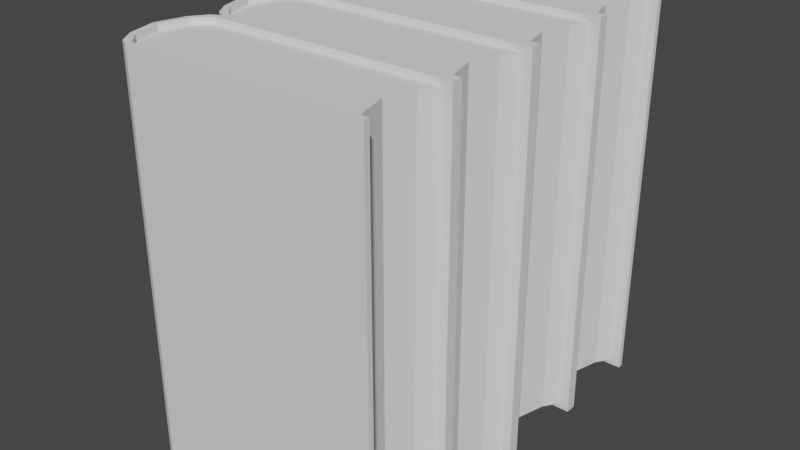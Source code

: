 # Source: MultipleBooks.blend  (saved by Blender 3.3.6; exported with 4.5.12 LTS)
import bpy
from mathutils import Matrix  # noqa: F401  (used for matrix-valued properties, if any)

bpy.ops.wm.read_factory_settings(use_empty=True)
scene = bpy.context.scene
scene.name = 'Scene'

# ---- collections
col_collection = bpy.data.collections.new('Collection'); scene.collection.children.link(col_collection)

# ---- world
world_world = bpy.data.worlds.new('World'); scene.world = world_world
world_world.use_nodes = True; world_world.node_tree.nodes.clear()
_N = world_world.node_tree.nodes; _L = world_world.node_tree.links
n0 = _N.new('ShaderNodeOutputWorld'); n0.name = 'World Output'; n0.location = (300, 300)
n1 = _N.new('ShaderNodeBackground'); n1.name = 'Background'; n1.location = (10, 300)
n1.inputs[0].default_value = (0.05088, 0.05088, 0.05088, 1.0)
_L.new(n1.outputs[0], n0.inputs[0])
n0.is_active_output = True
world_world.color = (0.05088, 0.05088, 0.05088)
world_world.use_sun_shadow = False
world_world.sun_shadow_jitter_overblur = 0.0

# ---- meshes
me_circle_001 = bpy.data.meshes.new('Circle.001')
me_circle_001.from_pydata([(0.6515, 0.2567, 1.992), (0.5973, 0.1482, 1.992), (0.5576, -4.257e-09, 1.992), (0.5973, -0.1482, 1.992), (0.6515, -0.2567, 1.992), (-0.5549, -0.2567, 1.992), (-0.6634, -0.1482, 1.992), (-0.7032, -4.257e-09, 1.992), (-0.6634, 0.1482, 1.992), (-0.5549, 0.2567, 1.992), (0.6515, 0.2288, 1.992), (-0.6092, 0.2288, 1.992), (0.6515, -0.2288, 1.992), (-0.6092, -0.2288, 1.992), (-0.6338, 0.1482, 1.992), (-0.6338, -0.1482, 1.992), (-0.6735, -4.257e-09, 1.992), (-0.5266, 0.2567, 1.992), (-0.5266, -0.2567, 1.992), (-0.5593, 0.22, 1.992), (-0.5593, -0.22, 1.992), (0.6515, 0.2288, 2.023), (0.6515, 0.2567, 2.023), (-0.6735, -4.257e-09, 2.023), (-0.7032, -4.257e-09, 2.023), (-0.6092, -0.2288, 2.023), (-0.6634, -0.1482, 2.023), (-0.6634, 0.1482, 2.023), (-0.6092, 0.2288, 2.023), (-0.5549, 0.2567, 2.023), (-0.5266, 0.2567, 2.023), (-0.5266, -0.2567, 2.023), (0.6515, -0.2567, 2.023), (-0.5593, 0.22, 2.023), (0.6515, -0.2288, 2.023), (-0.5549, -0.2567, 2.023), (-0.5593, -0.22, 2.023), (-0.6338, 0.1482, 2.023), (-0.6338, -0.1482, 2.023), (0.6976, 0.2288, 1.992), (0.6976, 0.2567, 1.992), (0.6976, 0.2567, 2.023), (0.6976, -0.2567, 1.992), (0.6976, -0.2288, 1.992), (0.6976, -0.2567, 2.023), (0.6976, 0.2288, 2.023), (0.6976, -0.2288, 2.023), (0.6515, 0.2567, 0.007727), (0.5973, 0.1482, 0.007727), (0.5576, -4.257e-09, 0.007727), (0.5973, -0.1482, 0.007727), (0.6515, -0.2567, 0.007727), (-0.5549, -0.2567, 0.007727), (-0.6634, -0.1482, 0.007727), (-0.7032, -4.257e-09, 0.007727), (-0.6634, 0.1482, 0.007727), (-0.5549, 0.2567, 0.007727), (0.6515, 0.2288, 0.007727), (-0.6092, 0.2288, 0.007727), (0.6515, -0.2288, 0.007727), (-0.6092, -0.2288, 0.007727), (-0.6338, 0.1482, 0.007727), (-0.6338, -0.1482, 0.007727), (-0.6735, -4.257e-09, 0.007727), (-0.5266, 0.2567, 0.007727), (-0.5266, -0.2567, 0.007727), (-0.5593, 0.22, 0.007727), (-0.5593, -0.22, 0.007727), (0.6515, 0.2288, -0.02323), (0.6515, 0.2567, -0.02323), (-0.6735, -4.257e-09, -0.02323), (-0.7032, -4.257e-09, -0.02323), (-0.6092, -0.2288, -0.02323), (-0.6634, -0.1482, -0.02323), (-0.6634, 0.1482, -0.02323), (-0.6092, 0.2288, -0.02323), (-0.5549, 0.2567, -0.02323), (-0.5266, 0.2567, -0.02323), (-0.5266, -0.2567, -0.02323), (0.6515, -0.2567, -0.02323), (-0.5593, 0.22, -0.02323), (0.6515, -0.2288, -0.02323), (-0.5549, -0.2567, -0.02323), (-0.5593, -0.22, -0.02323), (-0.6338, 0.1482, -0.02323), (-0.6338, -0.1482, -0.02323), (0.6976, 0.2288, 0.007727), (0.6976, 0.2567, 0.007727), (0.6976, 0.2567, -0.02323), (0.6976, -0.2567, 0.007727), (0.6976, -0.2288, 0.007727), (0.6976, -0.2567, -0.02323), (0.6976, 0.2288, -0.02323), (0.6976, -0.2288, -0.02323), (0.6515, 0.7702, 1.992), (0.5973, 0.6617, 1.992), (0.5576, 0.5135, 1.992), (0.5973, 0.3652, 1.992), (-0.6634, 0.3652, 1.992), (-0.7032, 0.5135, 1.992), (-0.6634, 0.6617, 1.992), (-0.5549, 0.7702, 1.992), (0.6515, 0.7422, 1.992), (-0.6092, 0.7422, 1.992), (0.6515, 0.2847, 1.992), (-0.6092, 0.2847, 1.992), (-0.6338, 0.6617, 1.992), (-0.6338, 0.3652, 1.992), (-0.6735, 0.5135, 1.992), (-0.5266, 0.7702, 1.992), (-0.5593, 0.7335, 1.992), (-0.5593, 0.2935, 1.992), (0.6515, 0.7422, 2.023), (0.6515, 0.7702, 2.023), (-0.6735, 0.5135, 2.023), (-0.7032, 0.5135, 2.023), (-0.6092, 0.2847, 2.023), (-0.6634, 0.3652, 2.023), (-0.6634, 0.6617, 2.023), (-0.6092, 0.7422, 2.023), (-0.5549, 0.7702, 2.023), (-0.5266, 0.7702, 2.023), (-0.5593, 0.7335, 2.023), (0.6515, 0.2847, 2.023), (-0.5593, 0.2935, 2.023), (-0.6338, 0.6617, 2.023), (-0.6338, 0.3652, 2.023), (0.6976, 0.7422, 1.992), (0.6976, 0.7702, 1.992), (0.6976, 0.7702, 2.023), (0.6976, 0.2847, 1.992), (0.6976, 0.7422, 2.023), (0.6976, 0.2847, 2.023), (0.6515, 0.7702, 0.007727), (0.5973, 0.6617, 0.007727), (0.5576, 0.5135, 0.007727), (0.5973, 0.3652, 0.007727), (-0.6634, 0.3652, 0.007727), (-0.7032, 0.5135, 0.007727), (-0.6634, 0.6617, 0.007727), (-0.5549, 0.7702, 0.007727), (0.6515, 0.7422, 0.007727), (-0.6092, 0.7422, 0.007727), (0.6515, 0.2847, 0.007727), (-0.6092, 0.2847, 0.007727), (-0.6338, 0.6617, 0.007727), (-0.6338, 0.3652, 0.007727), (-0.6735, 0.5135, 0.007727), (-0.5266, 0.7702, 0.007727), (-0.5593, 0.7335, 0.007727), (-0.5593, 0.2935, 0.007727), (0.6515, 0.7422, -0.02323), (0.6515, 0.7702, -0.02323), (-0.6735, 0.5135, -0.02323), (-0.7032, 0.5135, -0.02323), (-0.6092, 0.2847, -0.02323), (-0.6634, 0.3652, -0.02323), (-0.6634, 0.6617, -0.02323), (-0.6092, 0.7422, -0.02323), (-0.5549, 0.7702, -0.02323), (-0.5266, 0.7702, -0.02323), (-0.5593, 0.7335, -0.02323), (0.6515, 0.2847, -0.02323), (-0.5593, 0.2935, -0.02323), (-0.6338, 0.6617, -0.02323), (-0.6338, 0.3652, -0.02323), (0.6976, 0.7422, 0.007727), (0.6976, 0.7702, 0.007727), (0.6976, 0.7702, -0.02323), (0.6976, 0.2847, 0.007727), (0.6976, 0.7422, -0.02323), (0.6976, 0.2847, -0.02323), (0.6515, 1.284, 1.992), (0.5973, 1.175, 1.992), (0.5576, 1.027, 1.992), (0.5973, 0.8787, 1.992), (-0.6634, 0.8787, 1.992), (-0.7032, 1.027, 1.992), (-0.6634, 1.175, 1.992), (-0.5549, 1.284, 1.992), (0.6515, 1.256, 1.992), (-0.6092, 1.256, 1.992), (0.6515, 0.7982, 1.992), (-0.6092, 0.7982, 1.992), (-0.6338, 1.175, 1.992), (-0.6338, 0.8787, 1.992), (-0.6735, 1.027, 1.992), (-0.5266, 1.284, 1.992), (-0.5593, 1.247, 1.992), (-0.5593, 0.8069, 1.992), (0.6515, 1.256, 2.023), (0.6515, 1.284, 2.023), (-0.6735, 1.027, 2.023), (-0.7032, 1.027, 2.023), (-0.6092, 0.7982, 2.023), (-0.6634, 0.8787, 2.023), (-0.6634, 1.175, 2.023), (-0.6092, 1.256, 2.023), (-0.5549, 1.284, 2.023), (-0.5266, 1.284, 2.023), (-0.5593, 1.247, 2.023), (0.6515, 0.7982, 2.023), (-0.5593, 0.8069, 2.023), (-0.6338, 1.175, 2.023), (-0.6338, 0.8787, 2.023), (0.6976, 1.256, 1.992), (0.6976, 1.284, 1.992), (0.6976, 1.284, 2.023), (0.6976, 0.7982, 1.992), (0.6976, 1.256, 2.023), (0.6976, 0.7982, 2.023), (0.6515, 1.284, 0.007727), (0.5973, 1.175, 0.007727), (0.5576, 1.027, 0.007727), (0.5973, 0.8787, 0.007727), (-0.6634, 0.8787, 0.007727), (-0.7032, 1.027, 0.007727), (-0.6634, 1.175, 0.007727), (-0.5549, 1.284, 0.007727), (0.6515, 1.256, 0.007727), (-0.6092, 1.256, 0.007727), (0.6515, 0.7982, 0.007727), (-0.6092, 0.7982, 0.007727), (-0.6338, 1.175, 0.007727), (-0.6338, 0.8787, 0.007727), (-0.6735, 1.027, 0.007727), (-0.5266, 1.284, 0.007727), (-0.5593, 1.247, 0.007727), (-0.5593, 0.8069, 0.007727), (0.6515, 1.256, -0.02323), (0.6515, 1.284, -0.02323), (-0.6735, 1.027, -0.02323), (-0.7032, 1.027, -0.02323), (-0.6092, 0.7982, -0.02323), (-0.6634, 0.8787, -0.02323), (-0.6634, 1.175, -0.02323), (-0.6092, 1.256, -0.02323), (-0.5549, 1.284, -0.02323), (-0.5266, 1.284, -0.02323), (-0.5593, 1.247, -0.02323), (0.6515, 0.7982, -0.02323), (-0.5593, 0.8069, -0.02323), (-0.6338, 1.175, -0.02323), (-0.6338, 0.8787, -0.02323), (0.6976, 1.256, 0.007727), (0.6976, 1.284, 0.007727), (0.6976, 1.284, -0.02323), (0.6976, 0.7982, 0.007727), (0.6976, 1.256, -0.02323), (0.6976, 0.7982, -0.02323), (0.6515, 1.797, 1.992), (0.5973, 1.689, 1.992), (0.5576, 1.54, 1.992), (0.5973, 1.392, 1.992), (-0.6634, 1.392, 1.992), (-0.7032, 1.54, 1.992), (-0.6634, 1.689, 1.992), (-0.5549, 1.797, 1.992), (0.6515, 1.769, 1.992), (-0.6092, 1.769, 1.992), (0.6515, 1.312, 1.992), (-0.6092, 1.312, 1.992), (-0.6338, 1.689, 1.992), (-0.6338, 1.392, 1.992), (-0.6735, 1.54, 1.992), (-0.5266, 1.797, 1.992), (-0.5593, 1.76, 1.992), (-0.5593, 1.32, 1.992), (0.6515, 1.769, 2.023), (0.6515, 1.797, 2.023), (-0.6735, 1.54, 2.023), (-0.7032, 1.54, 2.023), (-0.6092, 1.312, 2.023), (-0.6634, 1.392, 2.023), (-0.6634, 1.689, 2.023), (-0.6092, 1.769, 2.023), (-0.5549, 1.797, 2.023), (-0.5266, 1.797, 2.023), (-0.5593, 1.76, 2.023), (0.6515, 1.312, 2.023), (-0.5593, 1.32, 2.023), (-0.6338, 1.689, 2.023), (-0.6338, 1.392, 2.023), (0.6976, 1.769, 1.992), (0.6976, 1.797, 1.992), (0.6976, 1.797, 2.023), (0.6976, 1.312, 1.992), (0.6976, 1.769, 2.023), (0.6976, 1.312, 2.023), (0.6515, 1.797, 0.007727), (0.5973, 1.689, 0.007727), (0.5576, 1.54, 0.007727), (0.5973, 1.392, 0.007727), (-0.6634, 1.392, 0.007727), (-0.7032, 1.54, 0.007727), (-0.6634, 1.689, 0.007727), (-0.5549, 1.797, 0.007727), (0.6515, 1.769, 0.007727), (-0.6092, 1.769, 0.007727), (0.6515, 1.312, 0.007727), (-0.6092, 1.312, 0.007727), (-0.6338, 1.689, 0.007727), (-0.6338, 1.392, 0.007727), (-0.6735, 1.54, 0.007727), (-0.5266, 1.797, 0.007727), (-0.5593, 1.76, 0.007727), (-0.5593, 1.32, 0.007727), (0.6515, 1.769, -0.02323), (0.6515, 1.797, -0.02323), (-0.6735, 1.54, -0.02323), (-0.7032, 1.54, -0.02323), (-0.6092, 1.312, -0.02323), (-0.6634, 1.392, -0.02323), (-0.6634, 1.689, -0.02323), (-0.6092, 1.769, -0.02323), (-0.5549, 1.797, -0.02323), (-0.5266, 1.797, -0.02323), (-0.5593, 1.76, -0.02323), (0.6515, 1.312, -0.02323), (-0.5593, 1.32, -0.02323), (-0.6338, 1.689, -0.02323), (-0.6338, 1.392, -0.02323), (0.6976, 1.769, 0.007727), (0.6976, 1.797, 0.007727), (0.6976, 1.797, -0.02323), (0.6976, 1.312, 0.007727), (0.6976, 1.769, -0.02323), (0.6976, 1.312, -0.02323)], [], [(20, 15, 38, 36), (5, 18, 31, 35), (6, 13, 25, 26), (11, 8, 27, 28), (16, 14, 37, 23), (0, 17, 30, 22), (1, 48, 57, 10), (11, 58, 55, 8), (6, 53, 60, 13), (32, 4, 42, 44), (0, 22, 41, 40), (7, 54, 53, 6), (8, 55, 54, 7), (2, 49, 48, 1), (13, 60, 52, 5), (9, 56, 58, 11), (3, 50, 49, 2), (17, 64, 56, 9), (12, 59, 50, 3), (18, 65, 51, 4), (5, 52, 65, 18), (14, 19, 33, 37), (1, 10, 19, 14), (2, 1, 14, 16), (12, 3, 15, 20), (18, 4, 32, 31), (3, 2, 16, 15), (38, 23, 24, 26), (33, 30, 29, 28), (36, 38, 26, 25), (23, 37, 27, 24), (37, 33, 28, 27), (31, 36, 25, 35), (32, 34, 36, 31), (21, 22, 30, 33), (7, 6, 26, 24), (19, 10, 21, 33), (12, 20, 36, 34), (8, 7, 24, 27), (15, 16, 23, 38), (13, 5, 35, 25), (9, 11, 28, 29), (17, 9, 29, 30), (51, 89, 42, 4), (39, 86, 87, 40), (39, 40, 41, 45), (42, 43, 46, 44), (21, 10, 39, 45), (57, 86, 39, 10), (34, 32, 44, 46), (12, 34, 46, 43), (40, 87, 47, 0), (22, 21, 45, 41), (42, 89, 90, 43), (67, 83, 85, 62), (52, 82, 78, 65), (53, 73, 72, 60), (58, 75, 74, 55), (63, 70, 84, 61), (47, 69, 77, 64), (79, 91, 89, 51), (47, 87, 88, 69), (61, 84, 80, 66), (48, 61, 66, 57), (49, 63, 61, 48), (59, 67, 62, 50), (65, 78, 79, 51), (50, 62, 63, 49), (85, 73, 71, 70), (80, 75, 76, 77), (83, 72, 73, 85), (70, 71, 74, 84), (84, 74, 75, 80), (78, 82, 72, 83), (79, 78, 83, 81), (68, 80, 77, 69), (54, 71, 73, 53), (66, 80, 68, 57), (59, 81, 83, 67), (55, 74, 71, 54), (62, 85, 70, 63), (60, 72, 82, 52), (56, 76, 75, 58), (64, 77, 76, 56), (86, 92, 88, 87), (89, 91, 93, 90), (68, 92, 86, 57), (81, 93, 91, 79), (59, 90, 93, 81), (69, 88, 92, 68), (43, 90, 59, 12), (111, 107, 126, 124), (98, 105, 116, 117), (103, 100, 118, 119), (108, 106, 125, 114), (94, 109, 121, 113), (95, 134, 141, 102), (103, 142, 139, 100), (98, 137, 144, 105), (94, 113, 129, 128), (99, 138, 137, 98), (100, 139, 138, 99), (96, 135, 134, 95), (105, 144, 56, 9), (101, 140, 142, 103), (97, 136, 135, 96), (109, 148, 140, 101), (104, 143, 136, 97), (106, 110, 122, 125), (95, 102, 110, 106), (96, 95, 106, 108), (104, 97, 107, 111), (97, 96, 108, 107), (126, 114, 115, 117), (122, 121, 120, 119), (124, 126, 117, 116), (114, 125, 118, 115), (125, 122, 119, 118), (30, 124, 116, 29), (22, 123, 124, 30), (112, 113, 121, 122), (99, 98, 117, 115), (110, 102, 112, 122), (104, 111, 124, 123), (100, 99, 115, 118), (107, 108, 114, 126), (105, 9, 29, 116), (101, 103, 119, 120), (109, 101, 120, 121), (127, 166, 167, 128), (127, 128, 129, 131), (40, 130, 132, 41), (112, 102, 127, 131), (141, 166, 127, 102), (123, 22, 41, 132), (104, 123, 132, 130), (128, 167, 133, 94), (113, 112, 131, 129), (40, 87, 169, 130), (150, 163, 165, 146), (137, 156, 155, 144), (142, 158, 157, 139), (147, 153, 164, 145), (133, 152, 160, 148), (133, 167, 168, 152), (145, 164, 161, 149), (134, 145, 149, 141), (135, 147, 145, 134), (143, 150, 146, 136), (136, 146, 147, 135), (165, 156, 154, 153), (161, 158, 159, 160), (163, 155, 156, 165), (153, 154, 157, 164), (164, 157, 158, 161), (77, 76, 155, 163), (69, 77, 163, 162), (151, 161, 160, 152), (138, 154, 156, 137), (149, 161, 151, 141), (143, 162, 163, 150), (139, 157, 154, 138), (146, 165, 153, 147), (144, 155, 76, 56), (140, 159, 158, 142), (148, 160, 159, 140), (166, 170, 168, 167), (87, 88, 171, 169), (151, 170, 166, 141), (162, 171, 88, 69), (143, 169, 171, 162), (152, 168, 170, 151), (130, 169, 143, 104), (189, 185, 204, 202), (176, 183, 194, 195), (181, 178, 196, 197), (186, 184, 203, 192), (172, 187, 199, 191), (173, 212, 219, 180), (181, 220, 217, 178), (176, 215, 222, 183), (172, 191, 207, 206), (177, 216, 215, 176), (178, 217, 216, 177), (174, 213, 212, 173), (183, 222, 140, 101), (179, 218, 220, 181), (175, 214, 213, 174), (187, 226, 218, 179), (182, 221, 214, 175), (184, 188, 200, 203), (173, 180, 188, 184), (174, 173, 184, 186), (182, 175, 185, 189), (175, 174, 186, 185), (204, 192, 193, 195), (200, 199, 198, 197), (202, 204, 195, 194), (192, 203, 196, 193), (203, 200, 197, 196), (121, 202, 194, 120), (113, 201, 202, 121), (190, 191, 199, 200), (177, 176, 195, 193), (188, 180, 190, 200), (182, 189, 202, 201), (178, 177, 193, 196), (185, 186, 192, 204), (183, 101, 120, 194), (179, 181, 197, 198), (187, 179, 198, 199), (205, 244, 245, 206), (205, 206, 207, 209), (128, 208, 210, 129), (190, 180, 205, 209), (219, 244, 205, 180), (201, 113, 129, 210), (182, 201, 210, 208), (206, 245, 211, 172), (191, 190, 209, 207), (128, 167, 247, 208), (228, 241, 243, 224), (215, 234, 233, 222), (220, 236, 235, 217), (225, 231, 242, 223), (211, 230, 238, 226), (211, 245, 246, 230), (223, 242, 239, 227), (212, 223, 227, 219), (213, 225, 223, 212), (221, 228, 224, 214), (214, 224, 225, 213), (243, 234, 232, 231), (239, 236, 237, 238), (241, 233, 234, 243), (231, 232, 235, 242), (242, 235, 236, 239), (160, 159, 233, 241), (152, 160, 241, 240), (229, 239, 238, 230), (216, 232, 234, 215), (227, 239, 229, 219), (221, 240, 241, 228), (217, 235, 232, 216), (224, 243, 231, 225), (222, 233, 159, 140), (218, 237, 236, 220), (226, 238, 237, 218), (244, 248, 246, 245), (167, 168, 249, 247), (229, 248, 244, 219), (240, 249, 168, 152), (221, 247, 249, 240), (230, 246, 248, 229), (208, 247, 221, 182), (267, 263, 282, 280), (254, 261, 272, 273), (259, 256, 274, 275), (264, 262, 281, 270), (250, 265, 277, 269), (251, 290, 297, 258), (259, 298, 295, 256), (254, 293, 300, 261), (250, 269, 285, 284), (255, 294, 293, 254), (256, 295, 294, 255), (252, 291, 290, 251), (261, 300, 218, 179), (257, 296, 298, 259), (253, 292, 291, 252), (265, 304, 296, 257), (260, 299, 292, 253), (262, 266, 278, 281), (251, 258, 266, 262), (252, 251, 262, 264), (260, 253, 263, 267), (253, 252, 264, 263), (282, 270, 271, 273), (278, 277, 276, 275), (280, 282, 273, 272), (270, 281, 274, 271), (281, 278, 275, 274), (199, 280, 272, 198), (191, 279, 280, 199), (268, 269, 277, 278), (255, 254, 273, 271), (266, 258, 268, 278), (260, 267, 280, 279), (256, 255, 271, 274), (263, 264, 270, 282), (261, 179, 198, 272), (257, 259, 275, 276), (265, 257, 276, 277), (283, 322, 323, 284), (283, 284, 285, 287), (206, 286, 288, 207), (268, 258, 283, 287), (297, 322, 283, 258), (279, 191, 207, 288), (260, 279, 288, 286), (284, 323, 289, 250), (269, 268, 287, 285), (206, 245, 325, 286), (250, 289, 304, 265), (306, 319, 321, 302), (293, 312, 311, 300), (298, 314, 313, 295), (303, 309, 320, 301), (289, 308, 316, 304), (289, 323, 324, 308), (301, 320, 317, 305), (290, 301, 305, 297), (291, 303, 301, 290), (299, 306, 302, 292), (292, 302, 303, 291), (321, 312, 310, 309), (317, 314, 315, 316), (319, 311, 312, 321), (309, 310, 313, 320), (320, 313, 314, 317), (238, 237, 311, 319), (230, 238, 319, 318), (307, 317, 316, 308), (294, 310, 312, 293), (305, 317, 307, 297), (299, 318, 319, 306), (295, 313, 310, 294), (302, 321, 309, 303), (300, 311, 237, 218), (296, 315, 314, 298), (304, 316, 315, 296), (322, 326, 324, 323), (245, 246, 327, 325), (307, 326, 322, 297), (318, 327, 246, 230), (299, 325, 327, 318), (308, 324, 326, 307), (286, 325, 299, 260)])
_uv = me_circle_001.uv_layers.new(name='UVMap')
_uv.uv.foreach_set('vector', [0.0, 0.0, 0.0, 0.0, 0.0, 0.0, 0.0, 0.0, 0.0, 0.0, 0.0, 0.0, 0.0, 0.0, 0.0, 0.0, 0.0, 0.0, 0.0, 0.0, 0.0, 0.0, 0.0, 0.0, 0.0, 0.0, 0.0, 0.0, 0.0, 0.0, 0.0, 0.0, 0.0, 0.0, 0.0, 0.0, 0.0, 0.0, 0.0, 0.0, 0.0, 0.0, 0.0, 0.0, 0.0, 0.0, 0.0, 0.0, 0.0, 0.0, 0.0, 0.0, 0.0, 0.0, 0.0, 0.0, 0.0, 0.0, 0.0, 0.0, 0.0, 0.0, 0.0, 0.0, 0.0, 0.0, 0.0, 0.0, 0.0, 0.0, 0.0, 0.0, 0.0, 0.0, 0.0, 0.0, 0.0, 0.0, 0.0, 0.0, 0.0, 0.0, 0.0, 0.0, 0.0, 0.0, 0.0, 0.0, 0.0, 0.0, 0.0, 0.0, 0.0, 0.0, 0.0, 0.0, 0.0, 0.0, 0.0, 0.0, 0.0, 0.0, 0.0, 0.0, 0.0, 0.0, 0.0, 0.0, 0.0, 0.0, 0.0, 0.0, 0.0, 0.0, 0.0, 0.0, 0.0, 0.0, 0.0, 0.0, 0.0, 0.0, 0.0, 0.0, 0.0, 0.0, 0.0, 0.0, 0.0, 0.0, 0.0, 0.0, 0.0, 0.0, 0.0, 0.0, 0.0, 0.0, 0.0, 0.0, 0.0, 0.0, 0.0, 0.0, 0.0, 0.0, 0.0, 0.0, 0.0, 0.0, 0.0, 0.0, 0.0, 0.0, 0.0, 0.0, 0.0, 0.0, 0.0, 0.0, 0.0, 0.0, 0.0, 0.0, 0.0, 0.0, 0.0, 0.0, 0.0, 0.0, 0.0, 0.0, 0.0, 0.0, 0.0, 0.0, 0.0, 0.0, 0.0, 0.0, 0.0, 0.0, 0.0, 0.0, 0.0, 0.0, 0.0, 0.0, 0.0, 0.0, 0.0, 0.0, 0.0, 0.0, 0.0, 0.0, 0.0, 0.0, 0.0, 0.0, 0.0, 0.0, 0.0, 0.0, 0.0, 0.0, 0.0, 0.0, 0.0, 0.0, 0.0, 0.0, 0.0, 0.0, 0.0, 0.0, 0.0, 0.0, 0.0, 0.0, 0.0, 0.0, 0.0, 0.0, 0.0, 0.0, 0.0, 0.0, 0.0, 0.0, 0.0, 0.0, 0.0, 0.0, 0.0, 0.0, 0.0, 0.0, 0.0, 0.0, 0.0, 0.0, 0.0, 0.0, 0.0, 0.0, 0.0, 0.0, 0.0, 0.0, 0.0, 0.0, 0.0, 0.0, 0.0, 0.0, 0.0, 0.0, 0.0, 0.0, 0.0, 0.0, 0.0, 0.0, 0.0, 0.0, 0.0, 0.0, 0.0, 0.0, 0.0, 0.0, 0.0, 0.0, 0.0, 0.0, 0.0, 0.0, 0.0, 0.0, 0.0, 0.0, 0.0, 0.0, 0.0, 0.0, 0.0, 0.0, 0.0, 0.0, 0.0, 0.0, 0.0, 0.0, 0.0, 0.0, 0.0, 0.0, 0.0, 0.0, 0.0, 0.0, 0.0, 0.0, 0.0, 0.0, 0.0, 0.0, 0.0, 0.0, 0.0, 0.0, 0.0, 0.0, 0.0, 0.0, 0.0, 0.0, 0.0, 0.0, 0.0, 0.0, 0.0, 0.0, 0.0, 0.0, 0.0, 0.0, 0.0, 0.0, 0.0, 0.0, 0.0, 0.0, 0.0, 0.0, 0.0, 0.0, 0.0, 0.0, 0.0, 0.0, 0.0, 0.0, 0.0, 0.0, 0.0, 0.0, 0.0, 0.0, 0.0, 0.0, 0.0, 0.0, 0.0, 0.0, 0.0, 0.0, 0.0, 0.0, 0.0, 0.0, 0.0, 0.0, 0.0, 0.0, 0.0, 0.0, 0.0, 0.0, 0.0, 0.0, 0.0, 0.0, 0.0, 0.0, 0.0, 0.0, 0.0, 0.0, 0.0, 0.0, 0.0, 0.0, 0.0, 0.0, 0.0, 0.0, 0.0, 0.0, 0.0, 0.0, 0.0, 0.0, 0.0, 0.0, 0.0, 0.0, 0.0, 0.0, 0.0, 0.0, 0.0, 0.0, 0.0, 0.0, 0.0, 0.0, 0.0, 0.0, 0.0, 0.0, 0.0, 0.0, 0.0, 0.0, 0.0, 0.0, 0.0, 0.0, 0.0, 0.0, 0.0, 0.0, 0.0, 0.0, 0.0, 0.0, 0.0, 0.0, 0.0, 0.0, 0.0, 0.0, 0.0, 0.0, 0.0, 0.0, 0.0, 0.0, 0.0, 0.0, 0.0, 0.0, 0.0, 0.0, 0.0, 0.0, 0.0, 0.0, 0.0, 0.0, 0.0, 0.0, 0.0, 0.0, 0.0, 0.0, 0.0, 0.0, 0.0, 0.0, 0.0, 0.0, 0.0, 0.0, 0.0, 0.0, 0.0, 0.0, 0.0, 0.0, 0.0, 0.0, 0.0, 0.0, 0.0, 0.0, 0.0, 0.0, 0.0, 0.0, 0.0, 0.0, 0.0, 0.0, 0.0, 0.0, 0.0, 0.0, 0.0, 0.0, 0.0, 0.0, 0.0, 0.0, 0.0, 0.0, 0.0, 0.0, 0.0, 0.0, 0.0, 0.0, 0.0, 0.0, 0.0, 0.0, 0.0, 0.0, 0.0, 0.0, 0.0, 0.0, 0.0, 0.0, 0.0, 0.0, 0.0, 0.0, 0.0, 0.0, 0.0, 0.0, 0.0, 0.0, 0.0, 0.0, 0.0, 0.0, 0.0, 0.0, 0.0, 0.0, 0.0, 0.0, 0.0, 0.0, 0.0, 0.0, 0.0, 0.0, 0.0, 0.0, 0.0, 0.0, 0.0, 0.0, 0.0, 0.0, 0.0, 0.0, 0.0, 0.0, 0.0, 0.0, 0.0, 0.0, 0.0, 0.0, 0.0, 0.0, 0.0, 0.0, 0.0, 0.0, 0.0, 0.0, 0.0, 0.0, 0.0, 0.0, 0.0, 0.0, 0.0, 0.0, 0.0, 0.0, 0.0, 0.0, 0.0, 0.0, 0.0, 0.0, 0.0, 0.0, 0.0, 0.0, 0.0, 0.0, 0.0, 0.0, 0.0, 0.0, 0.0, 0.0, 0.0, 0.0, 0.0, 0.0, 0.0, 0.0, 0.0, 0.0, 0.0, 0.0, 0.0, 0.0, 0.0, 0.0, 0.0, 0.0, 0.0, 0.0, 0.0, 0.0, 0.0, 0.0, 0.0, 0.0, 0.0, 0.0, 0.0, 0.0, 0.0, 0.0, 0.0, 0.0, 0.0, 0.0, 0.0, 0.0, 0.0, 0.0, 0.0, 0.0, 0.0, 0.0, 0.0, 0.0, 0.0, 0.0, 0.0, 0.0, 0.0, 0.0, 0.0, 0.0, 0.0, 0.0, 0.0, 0.0, 0.0, 0.0, 0.0, 0.0, 0.0, 0.0, 0.0, 0.0, 0.0, 0.0, 0.0, 0.0, 0.0, 0.0, 0.0, 0.0, 0.0, 0.0, 0.0, 0.0, 0.0, 0.0, 0.0, 0.0, 0.0, 0.0, 0.0, 0.0, 0.0, 0.0, 0.0, 0.0, 0.0, 0.0, 0.0, 0.0, 0.0, 0.0, 0.0, 0.0, 0.0, 0.0, 0.0, 0.0, 0.0, 0.0, 0.0, 0.0, 0.0, 0.0, 0.0, 0.0, 0.0, 0.0, 0.0, 0.0, 0.0, 0.0, 0.0, 0.0, 0.0, 0.0, 0.0, 0.0, 0.0, 0.0, 0.0, 0.0, 0.0, 0.0, 0.0, 0.0, 0.0, 0.0, 0.0, 0.0, 0.0, 0.0, 0.0, 0.0, 0.0, 0.0, 0.0, 0.0, 0.0, 0.0, 0.0, 0.0, 0.0, 0.0, 0.0, 0.0, 0.0, 0.0, 0.0, 0.0, 0.0, 0.0, 0.0, 0.0, 0.0, 0.0, 0.0, 0.0, 0.0, 0.0, 0.0, 0.0, 0.0, 0.0, 0.0, 0.0, 0.0, 0.0, 0.0, 0.0, 0.0, 0.0, 0.0, 0.0, 0.0, 0.0, 0.0, 0.0, 0.0, 0.0, 0.0, 0.0, 0.0, 0.0, 0.0, 0.0, 0.0, 0.0, 0.0, 0.0, 0.0, 0.0, 0.0, 0.0, 0.0, 0.0, 0.0, 0.0, 0.0, 0.0, 0.0, 0.0, 0.0, 0.0, 0.0, 0.0, 0.0, 0.0, 0.0, 0.0, 0.0, 0.0, 0.0, 0.0, 0.0, 0.0, 0.0, 0.0, 0.0, 0.0, 0.0, 0.0, 0.0, 0.0, 0.0, 0.0, 0.0, 0.0, 0.0, 0.0, 0.0, 0.0, 0.0, 0.0, 0.0, 0.0, 0.0, 0.0, 0.0, 0.0, 0.0, 0.0, 0.0, 0.0, 0.0, 0.0, 0.0, 0.0, 0.0, 0.0, 0.0, 0.0, 0.0, 0.0, 0.0, 0.0, 0.0, 0.0, 0.0, 0.0, 0.0, 0.0, 0.0, 0.0, 0.0, 0.0, 0.0, 0.0, 0.0, 0.0, 0.0, 0.0, 0.0, 0.0, 0.0, 0.0, 0.0, 0.0, 0.0, 0.0, 0.0, 0.0, 0.0, 0.0, 0.0, 0.0, 0.0, 0.0, 0.0, 0.0, 0.0, 0.0, 0.0, 0.0, 0.0, 0.0, 0.0, 0.0, 0.0, 0.0, 0.0, 0.0, 0.0, 0.0, 0.0, 0.0, 0.0, 0.0, 0.0, 0.0, 0.0, 0.0, 0.0, 0.0, 0.0, 0.0, 0.0, 0.0, 0.0, 0.0, 0.0, 0.0, 0.0, 0.0, 0.0, 0.0, 0.0, 0.0, 0.0, 0.0, 0.0, 0.0, 0.0, 0.0, 0.0, 0.0, 0.0, 0.0, 0.0, 0.0, 0.0, 0.0, 0.0, 0.0, 0.0, 0.0, 0.0, 0.0, 0.0, 0.0, 0.0, 0.0, 0.0, 0.0, 0.0, 0.0, 0.0, 0.0, 0.0, 0.0, 0.0, 0.0, 0.0, 0.0, 0.0, 0.0, 0.0, 0.0, 0.0, 0.0, 0.0, 0.0, 0.0, 0.0, 0.0, 0.0, 0.0, 0.0, 0.0, 0.0, 0.0, 0.0, 0.0, 0.0, 0.0, 0.0, 0.0, 0.0, 0.0, 0.0, 0.0, 0.0, 0.0, 0.0, 0.0, 0.0, 0.0, 0.0, 0.0, 0.0, 0.0, 0.0, 0.0, 0.0, 0.0, 0.0, 0.0, 0.0, 0.0, 0.0, 0.0, 0.0, 0.0, 0.0, 0.0, 0.0, 0.0, 0.0, 0.0, 0.0, 0.0, 0.0, 0.0, 0.0, 0.0, 0.0, 0.0, 0.0, 0.0, 0.0, 0.0, 0.0, 0.0, 0.0, 0.0, 0.0, 0.0, 0.0, 0.0, 0.0, 0.0, 0.0, 0.0, 0.0, 0.0, 0.0, 0.0, 0.0, 0.0, 0.0, 0.0, 0.0, 0.0, 0.0, 0.0, 0.0, 0.0, 0.0, 0.0, 0.0, 0.0, 0.0, 0.0, 0.0, 0.0, 0.0, 0.0, 0.0, 0.0, 0.0, 0.0, 0.0, 0.0, 0.0, 0.0, 0.0, 0.0, 0.0, 0.0, 0.0, 0.0, 0.0, 0.0, 0.0, 0.0, 0.0, 0.0, 0.0, 0.0, 0.0, 0.0, 0.0, 0.0, 0.0, 0.0, 0.0, 0.0, 0.0, 0.0, 0.0, 0.0, 0.0, 0.0, 0.0, 0.0, 0.0, 0.0, 0.0, 0.0, 0.0, 0.0, 0.0, 0.0, 0.0, 0.0, 0.0, 0.0, 0.0, 0.0, 0.0, 0.0, 0.0, 0.0, 0.0, 0.0, 0.0, 0.0, 0.0, 0.0, 0.0, 0.0, 0.0, 0.0, 0.0, 0.0, 0.0, 0.0, 0.0, 0.0, 0.0, 0.0, 0.0, 0.0, 0.0, 0.0, 0.0, 0.0, 0.0, 0.0, 0.0, 0.0, 0.0, 0.0, 0.0, 0.0, 0.0, 0.0, 0.0, 0.0, 0.0, 0.0, 0.0, 0.0, 0.0, 0.0, 0.0, 0.0, 0.0, 0.0, 0.0, 0.0, 0.0, 0.0, 0.0, 0.0, 0.0, 0.0, 0.0, 0.0, 0.0, 0.0, 0.0, 0.0, 0.0, 0.0, 0.0, 0.0, 0.0, 0.0, 0.0, 0.0, 0.0, 0.0, 0.0, 0.0, 0.0, 0.0, 0.0, 0.0, 0.0, 0.0, 0.0, 0.0, 0.0, 0.0, 0.0, 0.0, 0.0, 0.0, 0.0, 0.0, 0.0, 0.0, 0.0, 0.0, 0.0, 0.0, 0.0, 0.0, 0.0, 0.0, 0.0, 0.0, 0.0, 0.0, 0.0, 0.0, 0.0, 0.0, 0.0, 0.0, 0.0, 0.0, 0.0, 0.0, 0.0, 0.0, 0.0, 0.0, 0.0, 0.0, 0.0, 0.0, 0.0, 0.0, 0.0, 0.0, 0.0, 0.0, 0.0, 0.0, 0.0, 0.0, 0.0, 0.0, 0.0, 0.0, 0.0, 0.0, 0.0, 0.0, 0.0, 0.0, 0.0, 0.0, 0.0, 0.0, 0.0, 0.0, 0.0, 0.0, 0.0, 0.0, 0.0, 0.0, 0.0, 0.0, 0.0, 0.0, 0.0, 0.0, 0.0, 0.0, 0.0, 0.0, 0.0, 0.0, 0.0, 0.0, 0.0, 0.0, 0.0, 0.0, 0.0, 0.0, 0.0, 0.0, 0.0, 0.0, 0.0, 0.0, 0.0, 0.0, 0.0, 0.0, 0.0, 0.0, 0.0, 0.0, 0.0, 0.0, 0.0, 0.0, 0.0, 0.0, 0.0, 0.0, 0.0, 0.0, 0.0, 0.0, 0.0, 0.0, 0.0, 0.0, 0.0, 0.0, 0.0, 0.0, 0.0, 0.0, 0.0, 0.0, 0.0, 0.0, 0.0, 0.0, 0.0, 0.0, 0.0, 0.0, 0.0, 0.0, 0.0, 0.0, 0.0, 0.0, 0.0, 0.0, 0.0, 0.0, 0.0, 0.0, 0.0, 0.0, 0.0, 0.0, 0.0, 0.0, 0.0, 0.0, 0.0, 0.0, 0.0, 0.0, 0.0, 0.0, 0.0, 0.0, 0.0, 0.0, 0.0, 0.0, 0.0, 0.0, 0.0, 0.0, 0.0, 0.0, 0.0, 0.0, 0.0, 0.0, 0.0, 0.0, 0.0, 0.0, 0.0, 0.0, 0.0, 0.0, 0.0, 0.0, 0.0, 0.0, 0.0, 0.0, 0.0, 0.0, 0.0, 0.0, 0.0, 0.0, 0.0, 0.0, 0.0, 0.0, 0.0, 0.0, 0.0, 0.0, 0.0, 0.0, 0.0, 0.0, 0.0, 0.0, 0.0, 0.0, 0.0, 0.0, 0.0, 0.0, 0.0, 0.0, 0.0, 0.0, 0.0, 0.0, 0.0, 0.0, 0.0, 0.0, 0.0, 0.0, 0.0, 0.0, 0.0, 0.0, 0.0, 0.0, 0.0, 0.0, 0.0, 0.0, 0.0, 0.0, 0.0, 0.0, 0.0, 0.0, 0.0, 0.0, 0.0, 0.0, 0.0, 0.0, 0.0, 0.0, 0.0, 0.0, 0.0, 0.0, 0.0, 0.0, 0.0, 0.0, 0.0, 0.0, 0.0, 0.0, 0.0, 0.0, 0.0, 0.0, 0.0, 0.0, 0.0, 0.0, 0.0, 0.0, 0.0, 0.0, 0.0, 0.0, 0.0, 0.0, 0.0, 0.0, 0.0, 0.0, 0.0, 0.0, 0.0, 0.0, 0.0, 0.0, 0.0, 0.0, 0.0, 0.0, 0.0, 0.0, 0.0, 0.0, 0.0, 0.0, 0.0, 0.0, 0.0, 0.0, 0.0, 0.0, 0.0, 0.0, 0.0, 0.0, 0.0, 0.0, 0.0, 0.0, 0.0, 0.0, 0.0, 0.0, 0.0, 0.0, 0.0, 0.0, 0.0, 0.0, 0.0, 0.0, 0.0, 0.0, 0.0, 0.0, 0.0, 0.0, 0.0, 0.0, 0.0, 0.0, 0.0, 0.0, 0.0, 0.0, 0.0, 0.0, 0.0, 0.0, 0.0, 0.0, 0.0, 0.0, 0.0, 0.0, 0.0, 0.0, 0.0, 0.0, 0.0, 0.0, 0.0, 0.0, 0.0, 0.0, 0.0, 0.0, 0.0, 0.0, 0.0, 0.0, 0.0, 0.0, 0.0, 0.0, 0.0, 0.0, 0.0, 0.0, 0.0, 0.0, 0.0, 0.0, 0.0, 0.0, 0.0, 0.0, 0.0, 0.0, 0.0, 0.0, 0.0, 0.0, 0.0, 0.0, 0.0, 0.0, 0.0, 0.0, 0.0, 0.0, 0.0, 0.0, 0.0, 0.0, 0.0, 0.0, 0.0, 0.0, 0.0, 0.0, 0.0, 0.0, 0.0, 0.0, 0.0, 0.0, 0.0, 0.0, 0.0, 0.0, 0.0, 0.0, 0.0, 0.0, 0.0, 0.0, 0.0, 0.0, 0.0, 0.0, 0.0, 0.0, 0.0, 0.0, 0.0, 0.0, 0.0, 0.0, 0.0, 0.0, 0.0, 0.0, 0.0, 0.0, 0.0, 0.0, 0.0, 0.0, 0.0, 0.0, 0.0, 0.0, 0.0, 0.0, 0.0, 0.0, 0.0, 0.0, 0.0, 0.0, 0.0, 0.0, 0.0, 0.0, 0.0, 0.0, 0.0, 0.0, 0.0, 0.0, 0.0, 0.0, 0.0, 0.0, 0.0, 0.0, 0.0, 0.0, 0.0, 0.0, 0.0, 0.0, 0.0, 0.0, 0.0, 0.0, 0.0, 0.0, 0.0, 0.0, 0.0, 0.0, 0.0, 0.0, 0.0, 0.0, 0.0, 0.0, 0.0, 0.0, 0.0, 0.0, 0.0, 0.0, 0.0, 0.0, 0.0, 0.0, 0.0, 0.0, 0.0, 0.0, 0.0, 0.0, 0.0, 0.0, 0.0, 0.0, 0.0, 0.0, 0.0, 0.0, 0.0, 0.0, 0.0, 0.0, 0.0, 0.0, 0.0, 0.0, 0.0, 0.0, 0.0, 0.0, 0.0, 0.0, 0.0, 0.0, 0.0, 0.0, 0.0, 0.0, 0.0, 0.0, 0.0, 0.0, 0.0, 0.0, 0.0, 0.0, 0.0, 0.0, 0.0, 0.0, 0.0, 0.0, 0.0, 0.0, 0.0, 0.0, 0.0, 0.0, 0.0, 0.0, 0.0, 0.0, 0.0, 0.0, 0.0, 0.0, 0.0, 0.0, 0.0, 0.0, 0.0, 0.0, 0.0, 0.0, 0.0, 0.0, 0.0, 0.0, 0.0, 0.0, 0.0, 0.0, 0.0, 0.0, 0.0, 0.0, 0.0, 0.0, 0.0, 0.0, 0.0, 0.0, 0.0, 0.0, 0.0, 0.0, 0.0, 0.0, 0.0, 0.0, 0.0, 0.0, 0.0, 0.0, 0.0, 0.0, 0.0, 0.0, 0.0, 0.0, 0.0, 0.0, 0.0, 0.0, 0.0, 0.0, 0.0, 0.0, 0.0, 0.0, 0.0, 0.0, 0.0, 0.0, 0.0, 0.0, 0.0, 0.0, 0.0, 0.0, 0.0, 0.0, 0.0, 0.0, 0.0, 0.0, 0.0, 0.0, 0.0, 0.0, 0.0, 0.0, 0.0, 0.0, 0.0, 0.0, 0.0, 0.0, 0.0, 0.0, 0.0, 0.0, 0.0, 0.0, 0.0, 0.0, 0.0, 0.0, 0.0, 0.0, 0.0, 0.0, 0.0, 0.0, 0.0, 0.0, 0.0, 0.0, 0.0, 0.0, 0.0, 0.0, 0.0, 0.0, 0.0, 0.0, 0.0, 0.0, 0.0, 0.0, 0.0, 0.0, 0.0, 0.0, 0.0, 0.0, 0.0, 0.0, 0.0, 0.0, 0.0, 0.0, 0.0, 0.0, 0.0, 0.0, 0.0, 0.0, 0.0, 0.0, 0.0, 0.0, 0.0, 0.0, 0.0, 0.0, 0.0, 0.0, 0.0, 0.0, 0.0, 0.0, 0.0, 0.0, 0.0, 0.0, 0.0, 0.0, 0.0, 0.0, 0.0, 0.0, 0.0, 0.0, 0.0, 0.0, 0.0, 0.0, 0.0, 0.0, 0.0, 0.0, 0.0, 0.0, 0.0, 0.0, 0.0, 0.0, 0.0, 0.0, 0.0, 0.0, 0.0, 0.0, 0.0, 0.0, 0.0, 0.0, 0.0, 0.0, 0.0, 0.0, 0.0, 0.0, 0.0, 0.0, 0.0, 0.0, 0.0, 0.0, 0.0, 0.0, 0.0, 0.0, 0.0, 0.0, 0.0, 0.0, 0.0, 0.0, 0.0, 0.0, 0.0, 0.0, 0.0, 0.0, 0.0, 0.0, 0.0, 0.0, 0.0, 0.0, 0.0, 0.0, 0.0, 0.0, 0.0, 0.0, 0.0, 0.0, 0.0, 0.0, 0.0, 0.0, 0.0, 0.0, 0.0, 0.0, 0.0, 0.0, 0.0, 0.0, 0.0, 0.0, 0.0, 0.0, 0.0, 0.0, 0.0, 0.0, 0.0, 0.0, 0.0, 0.0, 0.0, 0.0, 0.0, 0.0, 0.0, 0.0, 0.0, 0.0, 0.0, 0.0, 0.0, 0.0, 0.0, 0.0, 0.0, 0.0, 0.0, 0.0, 0.0, 0.0, 0.0, 0.0, 0.0, 0.0, 0.0, 0.0, 0.0, 0.0, 0.0, 0.0, 0.0, 0.0, 0.0, 0.0, 0.0, 0.0, 0.0, 0.0, 0.0, 0.0, 0.0, 0.0, 0.0, 0.0, 0.0, 0.0, 0.0, 0.0, 0.0, 0.0, 0.0, 0.0, 0.0, 0.0, 0.0, 0.0, 0.0, 0.0, 0.0, 0.0, 0.0, 0.0, 0.0, 0.0, 0.0, 0.0, 0.0, 0.0, 0.0, 0.0, 0.0, 0.0, 0.0, 0.0, 0.0, 0.0, 0.0, 0.0, 0.0, 0.0, 0.0, 0.0, 0.0, 0.0, 0.0, 0.0, 0.0, 0.0, 0.0, 0.0, 0.0, 0.0, 0.0, 0.0, 0.0, 0.0, 0.0, 0.0, 0.0, 0.0, 0.0, 0.0, 0.0, 0.0, 0.0, 0.0, 0.0, 0.0, 0.0, 0.0, 0.0, 0.0, 0.0, 0.0, 0.0, 0.0, 0.0, 0.0, 0.0, 0.0, 0.0, 0.0, 0.0, 0.0, 0.0, 0.0, 0.0, 0.0, 0.0, 0.0, 0.0, 0.0, 0.0, 0.0, 0.0, 0.0, 0.0, 0.0, 0.0, 0.0, 0.0, 0.0, 0.0, 0.0, 0.0, 0.0, 0.0, 0.0, 0.0, 0.0, 0.0, 0.0, 0.0, 0.0, 0.0, 0.0, 0.0, 0.0, 0.0, 0.0, 0.0, 0.0, 0.0, 0.0, 0.0, 0.0, 0.0, 0.0, 0.0, 0.0, 0.0, 0.0, 0.0, 0.0, 0.0, 0.0, 0.0, 0.0, 0.0, 0.0, 0.0, 0.0, 0.0, 0.0, 0.0, 0.0, 0.0, 0.0, 0.0, 0.0, 0.0, 0.0, 0.0, 0.0, 0.0, 0.0, 0.0, 0.0, 0.0, 0.0, 0.0, 0.0, 0.0, 0.0, 0.0, 0.0, 0.0, 0.0, 0.0, 0.0, 0.0, 0.0, 0.0, 0.0, 0.0, 0.0, 0.0, 0.0, 0.0, 0.0, 0.0, 0.0, 0.0, 0.0, 0.0, 0.0, 0.0, 0.0, 0.0, 0.0, 0.0, 0.0, 0.0, 0.0, 0.0, 0.0, 0.0, 0.0, 0.0, 0.0, 0.0, 0.0, 0.0, 0.0, 0.0, 0.0, 0.0, 0.0, 0.0, 0.0, 0.0, 0.0, 0.0, 0.0, 0.0, 0.0, 0.0, 0.0, 0.0, 0.0, 0.0, 0.0, 0.0, 0.0, 0.0, 0.0, 0.0, 0.0, 0.0, 0.0, 0.0, 0.0, 0.0, 0.0, 0.0, 0.0, 0.0, 0.0, 0.0, 0.0, 0.0, 0.0, 0.0, 0.0, 0.0, 0.0, 0.0, 0.0, 0.0, 0.0, 0.0, 0.0, 0.0, 0.0, 0.0, 0.0, 0.0, 0.0, 0.0, 0.0, 0.0, 0.0, 0.0, 0.0, 0.0, 0.0, 0.0, 0.0, 0.0, 0.0, 0.0, 0.0, 0.0, 0.0, 0.0, 0.0, 0.0, 0.0, 0.0, 0.0, 0.0, 0.0, 0.0, 0.0, 0.0, 0.0, 0.0, 0.0, 0.0, 0.0, 0.0, 0.0, 0.0, 0.0, 0.0, 0.0, 0.0, 0.0, 0.0, 0.0, 0.0, 0.0, 0.0, 0.0, 0.0, 0.0, 0.0, 0.0, 0.0, 0.0, 0.0, 0.0, 0.0, 0.0, 0.0, 0.0, 0.0, 0.0, 0.0, 0.0, 0.0, 0.0, 0.0, 0.0, 0.0, 0.0, 0.0, 0.0, 0.0, 0.0, 0.0, 0.0, 0.0, 0.0, 0.0, 0.0, 0.0, 0.0, 0.0, 0.0, 0.0, 0.0, 0.0, 0.0, 0.0, 0.0, 0.0, 0.0, 0.0, 0.0, 0.0, 0.0, 0.0, 0.0, 0.0, 0.0, 0.0, 0.0, 0.0, 0.0, 0.0, 0.0, 0.0, 0.0, 0.0, 0.0, 0.0, 0.0, 0.0, 0.0, 0.0, 0.0, 0.0, 0.0, 0.0, 0.0, 0.0, 0.0, 0.0, 0.0, 0.0, 0.0, 0.0, 0.0, 0.0, 0.0, 0.0, 0.0, 0.0, 0.0, 0.0, 0.0, 0.0, 0.0, 0.0, 0.0, 0.0, 0.0, 0.0, 0.0, 0.0, 0.0, 0.0, 0.0, 0.0, 0.0, 0.0, 0.0, 0.0, 0.0, 0.0, 0.0, 0.0, 0.0, 0.0, 0.0, 0.0, 0.0, 0.0, 0.0, 0.0, 0.0, 0.0, 0.0, 0.0, 0.0, 0.0, 0.0, 0.0, 0.0, 0.0, 0.0, 0.0, 0.0, 0.0, 0.0, 0.0, 0.0, 0.0, 0.0, 0.0, 0.0, 0.0, 0.0, 0.0, 0.0, 0.0, 0.0, 0.0, 0.0, 0.0, 0.0, 0.0, 0.0, 0.0, 0.0, 0.0, 0.0, 0.0, 0.0, 0.0, 0.0, 0.0, 0.0, 0.0, 0.0, 0.0, 0.0, 0.0, 0.0, 0.0, 0.0, 0.0, 0.0, 0.0, 0.0, 0.0, 0.0, 0.0, 0.0, 0.0, 0.0, 0.0, 0.0, 0.0, 0.0, 0.0, 0.0, 0.0, 0.0, 0.0, 0.0, 0.0, 0.0, 0.0, 0.0, 0.0, 0.0, 0.0, 0.0, 0.0, 0.0, 0.0, 0.0, 0.0, 0.0, 0.0, 0.0, 0.0, 0.0, 0.0, 0.0, 0.0, 0.0, 0.0, 0.0, 0.0, 0.0, 0.0, 0.0, 0.0, 0.0, 0.0, 0.0, 0.0, 0.0, 0.0, 0.0, 0.0, 0.0, 0.0, 0.0, 0.0, 0.0, 0.0, 0.0, 0.0, 0.0, 0.0, 0.0, 0.0, 0.0, 0.0, 0.0, 0.0, 0.0, 0.0, 0.0, 0.0, 0.0, 0.0, 0.0, 0.0, 0.0, 0.0, 0.0, 0.0, 0.0, 0.0, 0.0, 0.0, 0.0, 0.0, 0.0, 0.0, 0.0, 0.0, 0.0, 0.0, 0.0, 0.0, 0.0, 0.0, 0.0, 0.0, 0.0, 0.0, 0.0, 0.0, 0.0, 0.0, 0.0, 0.0, 0.0, 0.0, 0.0, 0.0, 0.0, 0.0, 0.0, 0.0, 0.0, 0.0, 0.0, 0.0, 0.0, 0.0, 0.0, 0.0, 0.0, 0.0, 0.0, 0.0, 0.0, 0.0, 0.0, 0.0, 0.0, 0.0, 0.0, 0.0, 0.0, 0.0, 0.0, 0.0, 0.0, 0.0, 0.0, 0.0, 0.0, 0.0, 0.0, 0.0, 0.0, 0.0, 0.0, 0.0, 0.0, 0.0, 0.0, 0.0, 0.0, 0.0, 0.0, 0.0, 0.0, 0.0, 0.0, 0.0, 0.0, 0.0, 0.0, 0.0, 0.0, 0.0])
me_circle_001.update()

# ---- objects
ob_circle = bpy.data.objects.new('Circle', me_circle_001)

# ---- transforms, parenting, visibility, modifiers, constraints
ob_circle.location = (0.0, 0.0, 0.0)

# ---- collection membership
col_collection.objects.link(ob_circle)

# ---- scene / render settings (as saved in the file)
scene.frame_start = 1; scene.frame_end = 250; scene.frame_set(1)
scene.render.engine = 'BLENDER_EEVEE_NEXT'
scene.cycles.sampling_pattern = 'TABULATED_SOBOL'
scene.cycles.use_light_tree = False
scene.view_settings.view_transform = 'Filmic'
bpy.context.view_layer.update()

# ---- added for rendering (the .blend has no active camera and no usable light): camera, sun
cam_auto = bpy.data.cameras.new('AutoCamera')
cam_auto.lens = 50.0
cam_auto.sensor_width = 36.0
cam_auto.clip_end = 1000.0
ob_auto_camera = bpy.data.objects.new('AutoCamera', cam_auto)
scene.collection.objects.link(ob_auto_camera)
ob_auto_camera.location = (2.9765, -2.8049, 3.3834)
ob_auto_camera.rotation_euler = (1.09748, -7.21219e-08, 0.694738)
scene.camera = ob_auto_camera
light_auto_sun = bpy.data.lights.new('AutoSun', 'SUN')
light_auto_sun.energy = 3.0
light_auto_sun.angle = 0.0523599
ob_auto_sun = bpy.data.objects.new('AutoSun', light_auto_sun)
scene.collection.objects.link(ob_auto_sun)
ob_auto_sun.rotation_euler = (0.872665, 0.174533, 0.523599)
bpy.context.view_layer.update()
